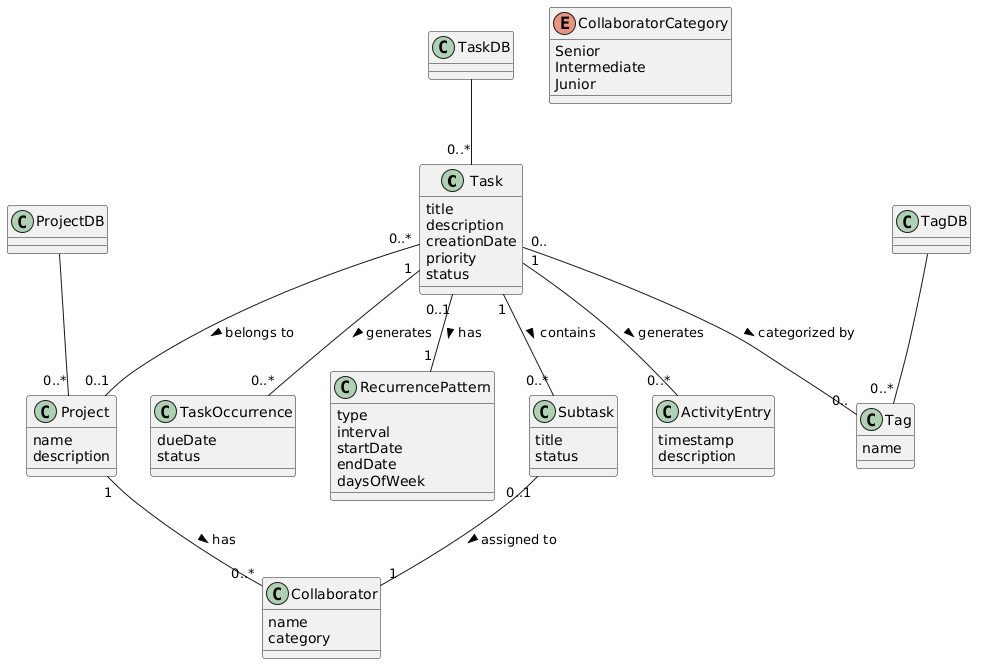

The diagram above was rendered by PlantUML. Its source (embedded in the PNG):
@startuml
class Task {
  title
  description
  creationDate
  priority
  status
}

class TaskOccurrence {
  dueDate
  status
}

class RecurrencePattern {
  type
  interval
  startDate
  endDate
  daysOfWeek
}

class Project {
  name
  description
}

class Subtask {
  title
  status
}

class Collaborator {
  name
  category
}

enum CollaboratorCategory {
  Senior
  Intermediate
  Junior
}

class Tag {
  name
}

class ActivityEntry {
  timestamp
  description
}

class TaskDB
class ProjectDB
class TagDB

Task "1" -- "0..*" TaskOccurrence : generates >
Task "0..1" -- "1" RecurrencePattern : has >

Task "0..*" -- "0..1" Project : belongs to >
Task "1" -- "0..*" Subtask : contains >

Subtask "0..1" -- "1" Collaborator : assigned to >
Project "1" -- "0..*" Collaborator : has >

Task "0.." -- "0.." Tag : categorized by >

Task "1" -- "0..*" ActivityEntry : generates >

TaskDB -- "0..*" Task
ProjectDB -- "0..*" Project
TagDB -- "0..*" Tag
@enduml